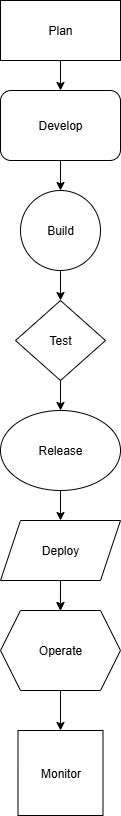

The diagram above was exported from draw.io. Its source (the exported page's mxGraphModel, read from the mxfile embedded in the PNG):
<mxGraphModel dx="1226" dy="661" grid="1" gridSize="10" guides="1" tooltips="1" connect="1" arrows="1" fold="1" page="1" pageScale="1" pageWidth="850" pageHeight="1100" math="0" shadow="0">
  <root>
    <mxCell id="0" />
    <mxCell id="1" parent="0" />
    <mxCell id="3NK80FKlolE6SOwQB_PZ-10" style="edgeStyle=orthogonalEdgeStyle;rounded=0;orthogonalLoop=1;jettySize=auto;html=1;exitX=0.5;exitY=1;exitDx=0;exitDy=0;entryX=0.5;entryY=0;entryDx=0;entryDy=0;" edge="1" parent="1" source="3NK80FKlolE6SOwQB_PZ-1" target="3NK80FKlolE6SOwQB_PZ-2">
      <mxGeometry relative="1" as="geometry" />
    </mxCell>
    <mxCell id="3NK80FKlolE6SOwQB_PZ-1" value="Plan" style="rounded=0;whiteSpace=wrap;html=1;" vertex="1" parent="1">
      <mxGeometry x="340" y="30" width="120" height="60" as="geometry" />
    </mxCell>
    <mxCell id="3NK80FKlolE6SOwQB_PZ-11" style="edgeStyle=orthogonalEdgeStyle;rounded=0;orthogonalLoop=1;jettySize=auto;html=1;exitX=0.5;exitY=1;exitDx=0;exitDy=0;entryX=0.5;entryY=0;entryDx=0;entryDy=0;" edge="1" parent="1" source="3NK80FKlolE6SOwQB_PZ-2" target="3NK80FKlolE6SOwQB_PZ-3">
      <mxGeometry relative="1" as="geometry" />
    </mxCell>
    <mxCell id="3NK80FKlolE6SOwQB_PZ-2" value="Develop" style="rounded=1;whiteSpace=wrap;html=1;" vertex="1" parent="1">
      <mxGeometry x="340" y="120" width="120" height="70" as="geometry" />
    </mxCell>
    <mxCell id="3NK80FKlolE6SOwQB_PZ-12" style="edgeStyle=orthogonalEdgeStyle;rounded=0;orthogonalLoop=1;jettySize=auto;html=1;exitX=0.5;exitY=1;exitDx=0;exitDy=0;entryX=0.5;entryY=0;entryDx=0;entryDy=0;" edge="1" parent="1" source="3NK80FKlolE6SOwQB_PZ-3" target="3NK80FKlolE6SOwQB_PZ-4">
      <mxGeometry relative="1" as="geometry" />
    </mxCell>
    <mxCell id="3NK80FKlolE6SOwQB_PZ-3" value="Build" style="ellipse;whiteSpace=wrap;html=1;aspect=fixed;" vertex="1" parent="1">
      <mxGeometry x="360" y="220" width="80" height="80" as="geometry" />
    </mxCell>
    <mxCell id="3NK80FKlolE6SOwQB_PZ-15" style="edgeStyle=orthogonalEdgeStyle;rounded=0;orthogonalLoop=1;jettySize=auto;html=1;exitX=0.5;exitY=1;exitDx=0;exitDy=0;entryX=0.5;entryY=0;entryDx=0;entryDy=0;" edge="1" parent="1" source="3NK80FKlolE6SOwQB_PZ-4" target="3NK80FKlolE6SOwQB_PZ-6">
      <mxGeometry relative="1" as="geometry" />
    </mxCell>
    <mxCell id="3NK80FKlolE6SOwQB_PZ-4" value="Test" style="rhombus;whiteSpace=wrap;html=1;" vertex="1" parent="1">
      <mxGeometry x="355" y="330" width="90" height="80" as="geometry" />
    </mxCell>
    <mxCell id="3NK80FKlolE6SOwQB_PZ-17" style="edgeStyle=orthogonalEdgeStyle;rounded=0;orthogonalLoop=1;jettySize=auto;html=1;exitX=0.5;exitY=1;exitDx=0;exitDy=0;" edge="1" parent="1" source="3NK80FKlolE6SOwQB_PZ-5">
      <mxGeometry relative="1" as="geometry">
        <mxPoint x="399.8823529411766" y="640.1764705882354" as="targetPoint" />
      </mxGeometry>
    </mxCell>
    <mxCell id="3NK80FKlolE6SOwQB_PZ-18" style="edgeStyle=orthogonalEdgeStyle;rounded=0;orthogonalLoop=1;jettySize=auto;html=1;exitX=0.5;exitY=1;exitDx=0;exitDy=0;entryX=0.5;entryY=0;entryDx=0;entryDy=0;" edge="1" parent="1" source="3NK80FKlolE6SOwQB_PZ-5" target="3NK80FKlolE6SOwQB_PZ-7">
      <mxGeometry relative="1" as="geometry" />
    </mxCell>
    <mxCell id="3NK80FKlolE6SOwQB_PZ-5" value="Deploy" style="shape=parallelogram;perimeter=parallelogramPerimeter;whiteSpace=wrap;html=1;fixedSize=1;" vertex="1" parent="1">
      <mxGeometry x="340" y="550" width="120" height="60" as="geometry" />
    </mxCell>
    <mxCell id="3NK80FKlolE6SOwQB_PZ-16" style="edgeStyle=orthogonalEdgeStyle;rounded=0;orthogonalLoop=1;jettySize=auto;html=1;exitX=0.5;exitY=1;exitDx=0;exitDy=0;entryX=0.5;entryY=0;entryDx=0;entryDy=0;" edge="1" parent="1" source="3NK80FKlolE6SOwQB_PZ-6" target="3NK80FKlolE6SOwQB_PZ-5">
      <mxGeometry relative="1" as="geometry" />
    </mxCell>
    <mxCell id="3NK80FKlolE6SOwQB_PZ-6" value="Release" style="ellipse;whiteSpace=wrap;html=1;" vertex="1" parent="1">
      <mxGeometry x="340" y="440" width="120" height="80" as="geometry" />
    </mxCell>
    <mxCell id="3NK80FKlolE6SOwQB_PZ-20" style="edgeStyle=orthogonalEdgeStyle;rounded=0;orthogonalLoop=1;jettySize=auto;html=1;exitX=0.5;exitY=1;exitDx=0;exitDy=0;entryX=0.5;entryY=0;entryDx=0;entryDy=0;" edge="1" parent="1" source="3NK80FKlolE6SOwQB_PZ-7" target="3NK80FKlolE6SOwQB_PZ-8">
      <mxGeometry relative="1" as="geometry" />
    </mxCell>
    <mxCell id="3NK80FKlolE6SOwQB_PZ-7" value="Operate" style="shape=hexagon;perimeter=hexagonPerimeter2;whiteSpace=wrap;html=1;fixedSize=1;" vertex="1" parent="1">
      <mxGeometry x="340" y="640" width="120" height="80" as="geometry" />
    </mxCell>
    <mxCell id="3NK80FKlolE6SOwQB_PZ-8" value="Monitor" style="whiteSpace=wrap;html=1;aspect=fixed;" vertex="1" parent="1">
      <mxGeometry x="357.5" y="760" width="85" height="85" as="geometry" />
    </mxCell>
  </root>
</mxGraphModel>